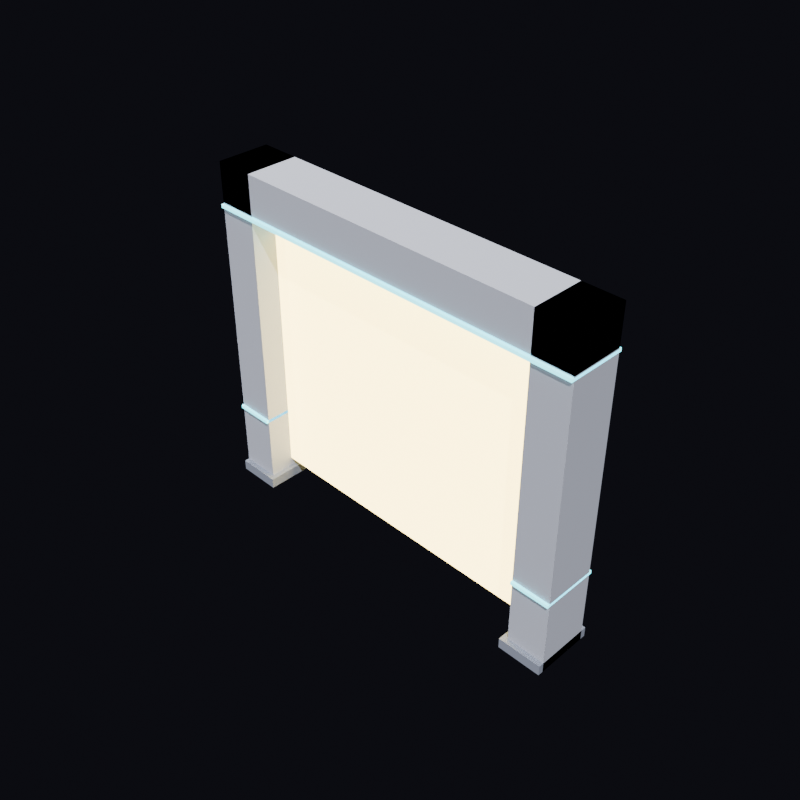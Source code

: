 # Source: SM_Spawn_Gate.blend  (saved by Blender 5.2.44; exported with 4.5.12 LTS)
import bpy
from mathutils import Matrix  # noqa: F401  (used for matrix-valued properties, if any)

bpy.ops.wm.read_factory_settings(use_empty=True)
scene = bpy.context.scene
scene.name = 'Scene'

# ---- collections
col_collection = bpy.data.collections.new('Collection'); scene.collection.children.link(col_collection)

# ---- materials (node trees are filled in below, after node groups)
mat_m_wallbody = bpy.data.materials.new('M_WallBody')
mat_m_glow = bpy.data.materials.new('M_Glow')
mat_m_walltrim = bpy.data.materials.new('M_WallTrim')
mat_m_walldark = bpy.data.materials.new('M_WallDark')

# ---- material node trees
mat_m_wallbody.use_nodes = True; mat_m_wallbody.node_tree.nodes.clear()
_N = mat_m_wallbody.node_tree.nodes; _L = mat_m_wallbody.node_tree.links
n0 = _N.new('ShaderNodeOutputMaterial'); n0.name = 'Material Output'; n0.location = (0, 0)
n1 = _N.new('ShaderNodeBsdfPrincipled'); n1.name = 'Principled BSDF'; n1.location = (0, 0)
n1.inputs[0].default_value = (0.38, 0.4, 0.48, 1.0)
n1.inputs[2].default_value = 0.7
n1.inputs[10].default_value = 0.005
_L.new(n1.outputs[0], n0.inputs[0])
n0.is_active_output = True
mat_m_glow.use_nodes = True; mat_m_glow.node_tree.nodes.clear()
_N = mat_m_glow.node_tree.nodes; _L = mat_m_glow.node_tree.links
n0 = _N.new('ShaderNodeOutputMaterial'); n0.name = 'Material Output'; n0.location = (0, 0)
n1 = _N.new('ShaderNodeBsdfPrincipled'); n1.name = 'Principled BSDF'; n1.location = (0, 0)
n1.inputs[0].default_value = (1.0, 0.85, 0.35, 1.0)
n1.inputs[2].default_value = 0.3
n1.inputs[10].default_value = 0.005
n1.inputs[27].default_value = (1.0, 0.75, 0.25, 1.0)
n1.inputs[28].default_value = 8.0
_L.new(n1.outputs[0], n0.inputs[0])
n0.is_active_output = True
mat_m_walltrim.use_nodes = True; mat_m_walltrim.node_tree.nodes.clear()
_N = mat_m_walltrim.node_tree.nodes; _L = mat_m_walltrim.node_tree.links
n0 = _N.new('ShaderNodeOutputMaterial'); n0.name = 'Material Output'; n0.location = (0, 0)
n1 = _N.new('ShaderNodeBsdfPrincipled'); n1.name = 'Principled BSDF'; n1.location = (0, 0)
n1.inputs[0].default_value = (0.1, 0.7, 0.85, 1.0)
n1.inputs[2].default_value = 0.4
n1.inputs[10].default_value = 0.005
n1.inputs[27].default_value = (0.15, 0.8, 0.9, 1.0)
n1.inputs[28].default_value = 3.0
_L.new(n1.outputs[0], n0.inputs[0])
n0.is_active_output = True
mat_m_walldark.use_nodes = True; mat_m_walldark.node_tree.nodes.clear()
_N = mat_m_walldark.node_tree.nodes; _L = mat_m_walldark.node_tree.links
n0 = _N.new('ShaderNodeOutputMaterial'); n0.name = 'Material Output'; n0.location = (0, 0)
n1 = _N.new('ShaderNodeBsdfPrincipled'); n1.name = 'Principled BSDF'; n1.location = (0, 0)
n1.inputs[0].default_value = (0.18, 0.2, 0.26, 1.0)
n1.inputs[2].default_value = 0.8
n1.inputs[10].default_value = 0.005
_L.new(n1.outputs[0], n0.inputs[0])
n0.is_active_output = True

# ---- world
world_previewworld = bpy.data.worlds.new('PreviewWorld'); scene.world = world_previewworld
world_previewworld.use_nodes = True; world_previewworld.node_tree.nodes.clear()
_N = world_previewworld.node_tree.nodes; _L = world_previewworld.node_tree.links
n0 = _N.new('ShaderNodeBackground'); n0.name = 'Background'; n0.location = (-200, 100)
n0.inputs[0].default_value = (0.02, 0.02, 0.03, 1.0)
n0.inputs[1].default_value = 0.3
n1 = _N.new('ShaderNodeOutputWorld'); n1.name = 'World Output'; n1.location = (200, 100)
_L.new(n0.outputs[0], n1.inputs[0])
n1.is_active_output = True

# ---- cameras
cam_previewcam = bpy.data.cameras.new('PreviewCam')

# ---- lights
light_previewsun = bpy.data.lights.new('PreviewSun', 'SUN')
light_previewsun.energy = 6.0
light_previewfill = bpy.data.lights.new('PreviewFill', 'SUN')
light_previewfill.energy = 3.0
light_previewrim = bpy.data.lights.new('PreviewRim', 'SUN')
light_previewrim.energy = 2.0

# ---- meshes
me_sm_spawn_gate = bpy.data.meshes.new('SM_Spawn_Gate')
me_sm_spawn_gate.from_pydata([(-1.5, -0.2, 0.0), (-1.5, -0.2, 2.6), (-1.5, 0.2, 0.0), (-1.5, 0.2, 2.6), (-1.2, -0.2, 0.0), (-1.2, -0.2, 2.6), (-1.2, 0.2, 0.0), (-1.2, 0.2, 2.6), (1.2, -0.2, 0.0), (1.2, -0.2, 2.6), (1.2, 0.2, 0.0), (1.2, 0.2, 2.6), (1.5, -0.2, 0.0), (1.5, -0.2, 2.6), (1.5, 0.2, 0.0), (1.5, 0.2, 2.6), (-1.5, -0.2, 2.3), (-1.5, -0.2, 2.6), (-1.5, 0.2, 2.3), (-1.5, 0.2, 2.6), (1.5, -0.2, 2.3), (1.5, -0.2, 2.6), (1.5, 0.2, 2.3), (1.5, 0.2, 2.6), (-1.2, -0.01, 0.15), (-1.2, -0.01, 2.15), (-1.2, 0.01, 0.15), (-1.2, 0.01, 2.15), (1.2, -0.01, 0.15), (1.2, -0.01, 2.15), (1.2, 0.01, 0.15), (1.2, 0.01, 2.15), (-1.5, -0.22, 0.588), (-1.5, -0.22, 0.612), (-1.5, 0.22, 0.588), (-1.5, 0.22, 0.612), (-1.2, -0.22, 0.588), (-1.2, -0.22, 0.612), (-1.2, 0.22, 0.588), (-1.2, 0.22, 0.612), (1.2, -0.22, 0.588), (1.2, -0.22, 0.612), (1.2, 0.22, 0.588), (1.2, 0.22, 0.612), (1.5, -0.22, 0.588), (1.5, -0.22, 0.612), (1.5, 0.22, 0.588), (1.5, 0.22, 0.612), (-1.5, -0.22, 2.268), (-1.5, -0.22, 2.292), (-1.5, 0.22, 2.268), (-1.5, 0.22, 2.292), (1.5, -0.22, 2.268), (1.5, -0.22, 2.292), (1.5, 0.22, 2.268), (1.5, 0.22, 2.292), (-1.5, -0.24, 0.0), (-1.5, -0.24, 0.08), (-1.5, 0.24, 0.0), (-1.5, 0.24, 0.08), (-1.16, -0.24, 0.0), (-1.16, -0.24, 0.08), (-1.16, 0.24, 0.0), (-1.16, 0.24, 0.08), (1.16, -0.24, 0.0), (1.16, -0.24, 0.08), (1.16, 0.24, 0.0), (1.16, 0.24, 0.08), (1.5, -0.24, 0.0), (1.5, -0.24, 0.08), (1.5, 0.24, 0.0), (1.5, 0.24, 0.08)], [], [(0, 2, 3, 1), (4, 5, 7, 6), (0, 1, 5, 4), (2, 6, 7, 3), (0, 4, 6, 2), (1, 3, 7, 5), (8, 10, 11, 9), (12, 13, 15, 14), (8, 9, 13, 12), (10, 14, 15, 11), (8, 12, 14, 10), (9, 11, 15, 13), (16, 18, 19, 17), (20, 21, 23, 22), (16, 17, 21, 20), (18, 22, 23, 19), (16, 20, 22, 18), (17, 19, 23, 21), (24, 26, 27, 25), (28, 29, 31, 30), (24, 25, 29, 28), (26, 30, 31, 27), (24, 28, 30, 26), (25, 27, 31, 29), (32, 34, 35, 33), (36, 37, 39, 38), (32, 33, 37, 36), (34, 38, 39, 35), (32, 36, 38, 34), (33, 35, 39, 37), (40, 42, 43, 41), (44, 45, 47, 46), (40, 41, 45, 44), (42, 46, 47, 43), (40, 44, 46, 42), (41, 43, 47, 45), (48, 50, 51, 49), (52, 53, 55, 54), (48, 49, 53, 52), (50, 54, 55, 51), (48, 52, 54, 50), (49, 51, 55, 53), (56, 58, 59, 57), (60, 61, 63, 62), (56, 57, 61, 60), (58, 62, 63, 59), (56, 60, 62, 58), (57, 59, 63, 61), (64, 66, 67, 65), (68, 69, 71, 70), (64, 65, 69, 68), (66, 70, 71, 67), (64, 68, 70, 66), (65, 67, 71, 69)])
me_sm_spawn_gate.polygons.foreach_set('material_index', [0, 0, 0, 0, 0, 0, 0, 0, 0, 0, 0, 0, 0, 0, 0, 0, 0, 0, 1, 1, 1, 1, 1, 1, 2, 2, 2, 2, 2, 2, 2, 2, 2, 2, 2, 2, 2, 2, 2, 2, 2, 2, 3, 3, 3, 3, 3, 3, 3, 3, 3, 3, 3, 3])
_ca = me_sm_spawn_gate.color_attributes.new('Col', 'BYTE_COLOR', 'CORNER')
_ca.data.foreach_set('color', [0.3813, 0.402, 0.4793, 1.0, 0.3813, 0.402, 0.4793, 1.0, 0.3813, 0.402, 0.4793, 1.0, 0.3813, 0.402, 0.4793, 1.0, 0.3813, 0.402, 0.4793, 1.0, 0.3813, 0.402, 0.4793, 1.0, 0.3813, 0.402, 0.4793, 1.0, 0.3813, 0.402, 0.4793, 1.0, 0.3813, 0.402, 0.4793, 1.0, 0.3813, 0.402, 0.4793, 1.0, 0.3813, 0.402, 0.4793, 1.0, 0.3813, 0.402, 0.4793, 1.0, 0.3813, 0.402, 0.4793, 1.0, 0.3813, 0.402, 0.4793, 1.0, 0.3813, 0.402, 0.4793, 1.0, 0.3813, 0.402, 0.4793, 1.0, 0.3813, 0.402, 0.4793, 1.0, 0.3813, 0.402, 0.4793, 1.0, 0.3813, 0.402, 0.4793, 1.0, 0.3813, 0.402, 0.4793, 1.0, 0.3813, 0.402, 0.4793, 1.0, 0.3813, 0.402, 0.4793, 1.0, 0.3813, 0.402, 0.4793, 1.0, 0.3813, 0.402, 0.4793, 1.0, 0.3813, 0.402, 0.4793, 1.0, 0.3813, 0.402, 0.4793, 1.0, 0.3813, 0.402, 0.4793, 1.0, 0.3813, 0.402, 0.4793, 1.0, 0.3813, 0.402, 0.4793, 1.0, 0.3813, 0.402, 0.4793, 1.0, 0.3813, 0.402, 0.4793, 1.0, 0.3813, 0.402, 0.4793, 1.0, 0.3813, 0.402, 0.4793, 1.0, 0.3813, 0.402, 0.4793, 1.0, 0.3813, 0.402, 0.4793, 1.0, 0.3813, 0.402, 0.4793, 1.0, 0.3813, 0.402, 0.4793, 1.0, 0.3813, 0.402, 0.4793, 1.0, 0.3813, 0.402, 0.4793, 1.0, 0.3813, 0.402, 0.4793, 1.0, 0.3813, 0.402, 0.4793, 1.0, 0.3813, 0.402, 0.4793, 1.0, 0.3813, 0.402, 0.4793, 1.0, 0.3813, 0.402, 0.4793, 1.0, 0.3813, 0.402, 0.4793, 1.0, 0.3813, 0.402, 0.4793, 1.0, 0.3813, 0.402, 0.4793, 1.0, 0.3813, 0.402, 0.4793, 1.0, 0.3813, 0.402, 0.4793, 1.0, 0.3813, 0.402, 0.4793, 1.0, 0.3813, 0.402, 0.4793, 1.0, 0.3813, 0.402, 0.4793, 1.0, 0.3813, 0.402, 0.4793, 1.0, 0.3813, 0.402, 0.4793, 1.0, 0.3813, 0.402, 0.4793, 1.0, 0.3813, 0.402, 0.4793, 1.0, 0.3813, 0.402, 0.4793, 1.0, 0.3813, 0.402, 0.4793, 1.0, 0.3813, 0.402, 0.4793, 1.0, 0.3813, 0.402, 0.4793, 1.0, 0.3813, 0.402, 0.4793, 1.0, 0.3813, 0.402, 0.4793, 1.0, 0.3813, 0.402, 0.4793, 1.0, 0.3813, 0.402, 0.4793, 1.0, 0.3813, 0.402, 0.4793, 1.0, 0.3813, 0.402, 0.4793, 1.0, 0.3813, 0.402, 0.4793, 1.0, 0.3813, 0.402, 0.4793, 1.0, 0.3813, 0.402, 0.4793, 1.0, 0.3813, 0.402, 0.4793, 1.0, 0.3813, 0.402, 0.4793, 1.0, 0.3813, 0.402, 0.4793, 1.0, 1.0, 0.8469, 0.3515, 1.0, 1.0, 0.8469, 0.3515, 1.0, 1.0, 0.8469, 0.3515, 1.0, 1.0, 0.8469, 0.3515, 1.0, 1.0, 0.8469, 0.3515, 1.0, 1.0, 0.8469, 0.3515, 1.0, 1.0, 0.8469, 0.3515, 1.0, 1.0, 0.8469, 0.3515, 1.0, 1.0, 0.8469, 0.3515, 1.0, 1.0, 0.8469, 0.3515, 1.0, 1.0, 0.8469, 0.3515, 1.0, 1.0, 0.8469, 0.3515, 1.0, 1.0, 0.8469, 0.3515, 1.0, 1.0, 0.8469, 0.3515, 1.0, 1.0, 0.8469, 0.3515, 1.0, 1.0, 0.8469, 0.3515, 1.0, 1.0, 0.8469, 0.3515, 1.0, 1.0, 0.8469, 0.3515, 1.0, 1.0, 0.8469, 0.3515, 1.0, 1.0, 0.8469, 0.3515, 1.0, 1.0, 0.8469, 0.3515, 1.0, 1.0, 0.8469, 0.3515, 1.0, 1.0, 0.8469, 0.3515, 1.0, 1.0, 0.8469, 0.3515, 1.0, 0.0999, 0.7011, 0.8469, 1.0, 0.0999, 0.7011, 0.8469, 1.0, 0.0999, 0.7011, 0.8469, 1.0, 0.0999, 0.7011, 0.8469, 1.0, 0.0999, 0.7011, 0.8469, 1.0, 0.0999, 0.7011, 0.8469, 1.0, 0.0999, 0.7011, 0.8469, 1.0, 0.0999, 0.7011, 0.8469, 1.0, 0.0999, 0.7011, 0.8469, 1.0, 0.0999, 0.7011, 0.8469, 1.0, 0.0999, 0.7011, 0.8469, 1.0, 0.0999, 0.7011, 0.8469, 1.0, 0.0999, 0.7011, 0.8469, 1.0, 0.0999, 0.7011, 0.8469, 1.0, 0.0999, 0.7011, 0.8469, 1.0, 0.0999, 0.7011, 0.8469, 1.0, 0.0999, 0.7011, 0.8469, 1.0, 0.0999, 0.7011, 0.8469, 1.0, 0.0999, 0.7011, 0.8469, 1.0, 0.0999, 0.7011, 0.8469, 1.0, 0.0999, 0.7011, 0.8469, 1.0, 0.0999, 0.7011, 0.8469, 1.0, 0.0999, 0.7011, 0.8469, 1.0, 0.0999, 0.7011, 0.8469, 1.0, 0.0999, 0.7011, 0.8469, 1.0, 0.0999, 0.7011, 0.8469, 1.0, 0.0999, 0.7011, 0.8469, 1.0, 0.0999, 0.7011, 0.8469, 1.0, 0.0999, 0.7011, 0.8469, 1.0, 0.0999, 0.7011, 0.8469, 1.0, 0.0999, 0.7011, 0.8469, 1.0, 0.0999, 0.7011, 0.8469, 1.0, 0.0999, 0.7011, 0.8469, 1.0, 0.0999, 0.7011, 0.8469, 1.0, 0.0999, 0.7011, 0.8469, 1.0, 0.0999, 0.7011, 0.8469, 1.0, 0.0999, 0.7011, 0.8469, 1.0, 0.0999, 0.7011, 0.8469, 1.0, 0.0999, 0.7011, 0.8469, 1.0, 0.0999, 0.7011, 0.8469, 1.0, 0.0999, 0.7011, 0.8469, 1.0, 0.0999, 0.7011, 0.8469, 1.0, 0.0999, 0.7011, 0.8469, 1.0, 0.0999, 0.7011, 0.8469, 1.0, 0.0999, 0.7011, 0.8469, 1.0, 0.0999, 0.7011, 0.8469, 1.0, 0.0999, 0.7011, 0.8469, 1.0, 0.0999, 0.7011, 0.8469, 1.0, 0.0999, 0.7011, 0.8469, 1.0, 0.0999, 0.7011, 0.8469, 1.0, 0.0999, 0.7011, 0.8469, 1.0, 0.0999, 0.7011, 0.8469, 1.0, 0.0999, 0.7011, 0.8469, 1.0, 0.0999, 0.7011, 0.8469, 1.0, 0.0999, 0.7011, 0.8469, 1.0, 0.0999, 0.7011, 0.8469, 1.0, 0.0999, 0.7011, 0.8469, 1.0, 0.0999, 0.7011, 0.8469, 1.0, 0.0999, 0.7011, 0.8469, 1.0, 0.0999, 0.7011, 0.8469, 1.0, 0.0999, 0.7011, 0.8469, 1.0, 0.0999, 0.7011, 0.8469, 1.0, 0.0999, 0.7011, 0.8469, 1.0, 0.0999, 0.7011, 0.8469, 1.0, 0.0999, 0.7011, 0.8469, 1.0, 0.0999, 0.7011, 0.8469, 1.0, 0.0999, 0.7011, 0.8469, 1.0, 0.0999, 0.7011, 0.8469, 1.0, 0.0999, 0.7011, 0.8469, 1.0, 0.0999, 0.7011, 0.8469, 1.0, 0.0999, 0.7011, 0.8469, 1.0, 0.0999, 0.7011, 0.8469, 1.0, 0.1812, 0.2016, 0.2582, 1.0, 0.1812, 0.2016, 0.2582, 1.0, 0.1812, 0.2016, 0.2582, 1.0, 0.1812, 0.2016, 0.2582, 1.0, 0.1812, 0.2016, 0.2582, 1.0, 0.1812, 0.2016, 0.2582, 1.0, 0.1812, 0.2016, 0.2582, 1.0, 0.1812, 0.2016, 0.2582, 1.0, 0.1812, 0.2016, 0.2582, 1.0, 0.1812, 0.2016, 0.2582, 1.0, 0.1812, 0.2016, 0.2582, 1.0, 0.1812, 0.2016, 0.2582, 1.0, 0.1812, 0.2016, 0.2582, 1.0, 0.1812, 0.2016, 0.2582, 1.0, 0.1812, 0.2016, 0.2582, 1.0, 0.1812, 0.2016, 0.2582, 1.0, 0.1812, 0.2016, 0.2582, 1.0, 0.1812, 0.2016, 0.2582, 1.0, 0.1812, 0.2016, 0.2582, 1.0, 0.1812, 0.2016, 0.2582, 1.0, 0.1812, 0.2016, 0.2582, 1.0, 0.1812, 0.2016, 0.2582, 1.0, 0.1812, 0.2016, 0.2582, 1.0, 0.1812, 0.2016, 0.2582, 1.0, 0.1812, 0.2016, 0.2582, 1.0, 0.1812, 0.2016, 0.2582, 1.0, 0.1812, 0.2016, 0.2582, 1.0, 0.1812, 0.2016, 0.2582, 1.0, 0.1812, 0.2016, 0.2582, 1.0, 0.1812, 0.2016, 0.2582, 1.0, 0.1812, 0.2016, 0.2582, 1.0, 0.1812, 0.2016, 0.2582, 1.0, 0.1812, 0.2016, 0.2582, 1.0, 0.1812, 0.2016, 0.2582, 1.0, 0.1812, 0.2016, 0.2582, 1.0, 0.1812, 0.2016, 0.2582, 1.0, 0.1812, 0.2016, 0.2582, 1.0, 0.1812, 0.2016, 0.2582, 1.0, 0.1812, 0.2016, 0.2582, 1.0, 0.1812, 0.2016, 0.2582, 1.0, 0.1812, 0.2016, 0.2582, 1.0, 0.1812, 0.2016, 0.2582, 1.0, 0.1812, 0.2016, 0.2582, 1.0, 0.1812, 0.2016, 0.2582, 1.0, 0.1812, 0.2016, 0.2582, 1.0, 0.1812, 0.2016, 0.2582, 1.0, 0.1812, 0.2016, 0.2582, 1.0, 0.1812, 0.2016, 0.2582, 1.0])
me_sm_spawn_gate.materials.append(mat_m_wallbody)
me_sm_spawn_gate.materials.append(mat_m_glow)
me_sm_spawn_gate.materials.append(mat_m_walltrim)
me_sm_spawn_gate.materials.append(mat_m_walldark)
me_sm_spawn_gate.update()

# ---- objects
ob_sm_spawn_gate = bpy.data.objects.new('SM_Spawn_Gate', me_sm_spawn_gate)
ob_previewcam = bpy.data.objects.new('PreviewCam', cam_previewcam)
ob_previewsun = bpy.data.objects.new('PreviewSun', light_previewsun)
ob_previewfill = bpy.data.objects.new('PreviewFill', light_previewfill)
ob_previewrim = bpy.data.objects.new('PreviewRim', light_previewrim)

# ---- transforms, parenting, visibility, modifiers, constraints
ob_sm_spawn_gate.location = (0.0, 0.0, 0.0)
ob_previewcam.location = (4.275, -4.275, 5.575)
ob_previewcam.rotation_euler = (0.9553, -1.492e-08, 0.7854)
ob_previewsun.location = (4.0, -3.0, 8.3)
ob_previewsun.rotation_euler = (0.6202, 9.242e-08, 0.9273)
ob_previewfill.location = (-4.0, 3.0, 4.3)
ob_previewfill.rotation_euler = (1.03, 1.979e-07, -2.214)
ob_previewrim.location = (-2.0, -4.0, 3.3)
ob_previewrim.rotation_euler = (1.15, -4.046e-08, -0.4636)

# ---- collection membership
col_collection.objects.link(ob_sm_spawn_gate)
col_collection.objects.link(ob_previewcam)
col_collection.objects.link(ob_previewsun)
col_collection.objects.link(ob_previewfill)
col_collection.objects.link(ob_previewrim)

# ---- scene / render settings (as saved in the file)
scene.camera = ob_previewcam
scene.frame_start = 1; scene.frame_end = 250; scene.frame_set(1)
scene.render.engine = 'BLENDER_EEVEE_NEXT'
scene.render.resolution_x = 512
scene.render.resolution_y = 512
scene.render.bake_bias = 0.0
scene.render.bake_samples = 0
scene.render.compositor_device = 'GPU'
scene.eevee.use_volume_custom_range = False
scene.eevee.fast_gi_thickness_near = 0.1
scene.eevee.fast_gi_thickness_far = 0.0
scene.eevee.ray_tracing_options.screen_trace_thickness = 0.1
bpy.context.view_layer.update()
